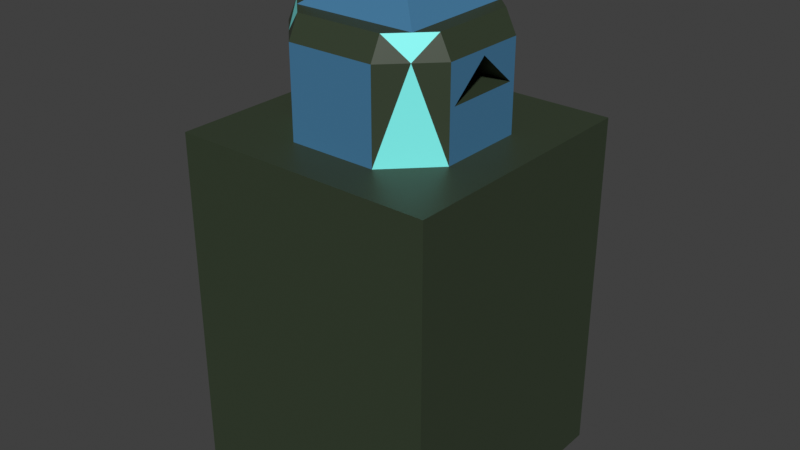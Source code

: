 # Source: door_dungeon.blend  (saved by Blender 3.0.42; exported with 4.5.12 LTS)
import bpy
from mathutils import Matrix  # noqa: F401  (used for matrix-valued properties, if any)

bpy.ops.wm.read_factory_settings(use_empty=True)
scene = bpy.context.scene
scene.name = 'Scene'

# ---- collections
col_collection = bpy.data.collections.new('Collection'); scene.collection.children.link(col_collection)

# ---- materials (node trees are filled in below, after node groups)
mat_aliensteel = bpy.data.materials.new('AlienSteel')
mat_aliensteel.use_transparent_shadow = False
mat_aliendarkbluemetal = bpy.data.materials.new('AlienDarkBlueMetal')
mat_aliendarkbluemetal.use_transparent_shadow = False
mat_aliendarkmetal = bpy.data.materials.new('AlienDarkMetal')
mat_aliendarkmetal.use_transparent_shadow = False

# ---- material node trees
mat_aliensteel.use_nodes = True; mat_aliensteel.node_tree.nodes.clear()
_N = mat_aliensteel.node_tree.nodes; _L = mat_aliensteel.node_tree.links
n0 = _N.new('ShaderNodeBsdfPrincipled'); n0.name = 'Principled BSDF'; n0.location = (10, 300)
n0.distribution = 'GGX'
n0.subsurface_method = 'RANDOM_WALK_SKIN'
n0.inputs[0].default_value = (0.05786, 0.1966, 0.3506, 1.0)
n0.inputs[3].default_value = 1.45
n0.inputs[27].default_value = (0.0, 0.0, 0.0, 1.0)
n0.inputs[28].default_value = 1.0
n1 = _N.new('ShaderNodeOutputMaterial'); n1.name = 'Material Output'; n1.location = (300, 300)
_L.new(n0.outputs[0], n1.inputs[0])
n1.is_active_output = True
mat_aliendarkbluemetal.use_nodes = True; mat_aliendarkbluemetal.node_tree.nodes.clear()
_N = mat_aliendarkbluemetal.node_tree.nodes; _L = mat_aliendarkbluemetal.node_tree.links
n0 = _N.new('ShaderNodeBsdfPrincipled'); n0.name = 'Principled BSDF'; n0.location = (10, 300)
n0.distribution = 'GGX'
n0.subsurface_method = 'RANDOM_WALK_SKIN'
n0.inputs[0].default_value = (0.2307, 0.9473, 0.9131, 1.0)
n0.inputs[3].default_value = 1.45
n0.inputs[27].default_value = (0.0, 0.0, 0.0, 1.0)
n0.inputs[28].default_value = 1.0
n1 = _N.new('ShaderNodeOutputMaterial'); n1.name = 'Material Output'; n1.location = (300, 300)
_L.new(n0.outputs[0], n1.inputs[0])
n1.is_active_output = True
mat_aliendarkmetal.use_nodes = True; mat_aliendarkmetal.node_tree.nodes.clear()
_N = mat_aliendarkmetal.node_tree.nodes; _L = mat_aliendarkmetal.node_tree.links
n0 = _N.new('ShaderNodeOutputMaterial'); n0.name = 'Material Output'; n0.location = (300, 300)
n1 = _N.new('ShaderNodeBsdfPrincipled'); n1.name = 'Principled BSDF'; n1.location = (10, 300)
n1.distribution = 'GGX'
n1.subsurface_method = 'RANDOM_WALK_SKIN'
n1.inputs[0].default_value = (0.03391, 0.04955, 0.02604, 1.0)
n1.inputs[3].default_value = 1.45
n1.inputs[27].default_value = (0.0, 0.0, 0.0, 1.0)
n1.inputs[28].default_value = 1.0
_L.new(n1.outputs[0], n0.inputs[0])
n0.is_active_output = True

# ---- world
world_world = bpy.data.worlds.new('World'); scene.world = world_world
world_world.use_nodes = True; world_world.node_tree.nodes.clear()
_N = world_world.node_tree.nodes; _L = world_world.node_tree.links
n0 = _N.new('ShaderNodeOutputWorld'); n0.name = 'World Output'; n0.location = (300, 300)
n1 = _N.new('ShaderNodeBackground'); n1.name = 'Background'; n1.location = (10, 300)
n1.inputs[0].default_value = (0.05088, 0.05088, 0.05088, 1.0)
_L.new(n1.outputs[0], n0.inputs[0])
n0.is_active_output = True
world_world.color = (0.05088, 0.05088, 0.05088)
world_world.use_sun_shadow = False
world_world.sun_shadow_jitter_overblur = 0.0

# ---- meshes
me_plane = bpy.data.meshes.new('Plane')
me_plane.from_pydata([(-3.0, -3.0, 0.0), (3.0, -3.0, 0.0), (-3.0, 3.0, 0.0), (3.0, 3.0, 0.0), (-1.0, 1.569, 2.431), (-1.0, -1.569, 2.431), (-4.0, 2.0, 0.0), (-4.0, -2.0, 0.0), (-2.0, -4.0, 0.0), (2.0, -4.0, 0.0), (2.0, 4.0, 0.0), (-2.0, 4.0, 0.0), (-3.0, 3.0, 4.0), (-3.0, -3.0, 4.0), (3.0, -3.0, 4.0), (3.0, 3.0, 4.0), (-1.0, 0.5687, 3.569), (-1.0, -0.5687, 3.569), (-4.0, 2.0, 4.0), (-4.0, -2.0, 4.0), (-2.0, -4.0, 4.0), (2.0, -4.0, 4.0), (2.0, 4.0, 4.0), (-2.0, 4.0, 4.0), (-2.8, 2.8, 5.0), (-2.8, -2.7, 5.0), (2.8, -2.7, 5.0), (2.7, 2.8, 5.0), (3.5, 2.0, 5.0), (3.5, -2.0, 5.0), (-3.5, 2.0, 5.0), (-3.5, -2.0, 5.0), (-2.0, -3.5, 5.0), (2.0, -3.5, 5.0), (2.0, 3.5, 5.0), (-2.0, 3.5, 5.0), (6.0, -6.0, 0.0), (-6.0, -6.0, 0.0), (6.0, 6.0, 0.0), (-6.0, 6.0, 0.0), (6.0, -6.0, -16.0), (-6.0, -6.0, -16.0), (6.0, 6.0, -16.0), (-6.0, 6.0, -16.0), (0.0, 0.0, 7.0), (4.0, 2.0, 0.0), (4.0, -2.0, 0.0), (4.0, 2.0, 4.0), (4.0, -2.0, 4.0), (4.0, 1.739, 2.261), (4.0, -1.739, 2.261), (4.0, -0.001587, 3.739)], [], [(20, 21, 33), (14, 48, 29), (13, 25, 31), (12, 35, 23), (13, 20, 32), (15, 28, 47), (12, 30, 24), (23, 34, 22), (14, 26, 33), (48, 47, 28), (11, 22, 10), (6, 12, 2), (3, 15, 45), (8, 13, 0), (2, 12, 11), (0, 13, 7), (46, 48, 14), (9, 21, 20), (7, 18, 6), (10, 15, 3), (4, 16, 17), (9, 1, 14), (27, 44, 26), (25, 24, 30), (31, 25, 30), (26, 25, 33), (32, 33, 25), (27, 26, 29), (28, 27, 29), (24, 27, 35), (34, 35, 27), (26, 44, 25), (19, 30, 18), (15, 34, 27), (37, 0, 7), (37, 7, 39), (2, 39, 6), (6, 39, 7), (3, 38, 10), (1, 36, 46), (38, 3, 45), (36, 1, 9), (0, 37, 8), (37, 36, 8), (8, 36, 9), (36, 38, 46), (38, 45, 46), (10, 38, 11), (39, 2, 11), (38, 39, 11), (38, 36, 40), (36, 37, 41), (37, 39, 43), (39, 38, 42), (40, 36, 41), (41, 37, 43), (43, 39, 42), (42, 38, 40), (44, 27, 24), (44, 24, 25), (50, 46, 45), (47, 48, 51), (49, 45, 47), (50, 51, 48), (5, 50, 49), (17, 16, 51), (16, 4, 49), (17, 51, 50), (51, 16, 49), (5, 17, 50), (4, 5, 49), (5, 4, 17), (49, 50, 45), (51, 49, 47), (46, 50, 48), (29, 48, 28), (26, 14, 29), (1, 46, 14), (21, 14, 33), (21, 9, 14), (8, 9, 20), (32, 20, 33), (25, 13, 32), (19, 13, 31), (12, 24, 35), (15, 27, 28), (12, 18, 30), (23, 35, 34), (11, 23, 22), (6, 18, 12), (13, 19, 7), (8, 20, 13), (12, 23, 11), (7, 19, 18), (10, 22, 15), (19, 31, 30), (15, 22, 34), (15, 47, 45)])
me_plane.polygons.foreach_set('material_index', [2, 2, 1, 2, 2, 2, 1, 2, 1, 2, 0, 1, 1, 1, 1, 1, 2, 0, 0, 1, 2, 1, 0, 2, 2, 2, 2, 2, 2, 2, 2, 0, 2, 1, 2, 2, 2, 2, 2, 2, 2, 2, 2, 2, 2, 2, 2, 2, 2, 2, 2, 2, 2, 2, 2, 2, 2, 2, 0, 0, 0, 0, 0, 0, 2, 2, 2, 2, 2, 2, 2, 2, 0, 0, 0, 2, 1, 1, 2, 2, 0, 2, 1, 2, 1, 1, 2, 2, 0, 2, 2, 2, 2, 0, 2, 2, 2, 2])
_uv = me_plane.uv_layers.new(name='UVMap')
_uv.uv.foreach_set('vector', [0.0, 0.0, 0.0, 0.0, 0.0, 0.0, 1.0, 0.0, 0.0, 0.0, 0.0, 0.0, 0.0, 0.0, 0.0, 0.0, 0.0, 0.0, 0.0, 1.0, 0.0, 0.0, 0.0, 0.0, 0.0, 0.0, 0.0, 0.0, 0.0, 0.0, 1.0, 1.0, 0.0, 0.0, 0.0, 0.0, 0.0, 1.0, 0.0, 0.0, 0.0, 1.0, 0.0, 0.0, 0.0, 0.0, 0.0, 0.0, 1.0, 0.0, 1.0, 0.0, 0.0, 0.0, 0.0, 0.0, 0.0, 0.0, 0.0, 0.0, 0.0, 0.0, 0.0, 0.0, 0.0, 0.0, 0.0, 0.0, 0.0, 1.0, 0.0, 1.0, 1.0, 1.0, 1.0, 1.0, 0.0, 0.0, 0.0, 0.0, 0.0, 0.0, 0.0, 0.0, 0.0, 1.0, 0.0, 1.0, 0.0, 0.0, 0.0, 0.0, 0.0, 0.0, 0.0, 0.0, 0.0, 0.0, 0.0, 0.0, 1.0, 0.0, 0.0, 0.0, 0.0, 0.0, 0.0, 0.0, 0.0, 0.0, 0.0, 0.0, 0.0, 0.0, 0.0, 0.0, 1.0, 1.0, 1.0, 1.0, 0.0, 0.0, 0.0, 0.0, 0.0, 0.0, 0.0, 0.0, 1.0, 0.0, 1.0, 0.0, 0.0, 0.0, 0.0, 0.0, 1.0, 0.0, 0.0, 0.0, 0.0, 1.0, 0.0, 0.0, 0.0, 0.0, 0.0, 0.0, 0.0, 0.0, 1.0, 0.0, 0.0, 0.0, 0.0, 0.0, 0.0, 0.0, 0.0, 0.0, 0.0, 0.0, 1.0, 1.0, 1.0, 0.0, 0.0, 0.0, 0.0, 0.0, 1.0, 1.0, 0.0, 0.0, 0.0, 1.0, 1.0, 1.0, 0.0, 0.0, 0.0, 0.0, 0.0, 0.0, 1.0, 1.0, 1.0, 0.0, 0.0, 0.0, 0.0, 0.0, 0.0, 0.0, 0.0, 0.0, 0.0, 0.0, 1.0, 1.0, 0.0, 0.0, 1.0, 1.0, 0.0, 0.0, 0.0, 0.0, 0.0, 0.0, 0.0, 0.0, 0.0, 0.0, 0.0, 0.0, 0.0, 1.0, 0.0, 0.0, 0.0, 0.0, 0.0, 0.0, 0.0, 0.0, 0.0, 0.0, 1.0, 1.0, 0.0, 0.0, 0.0, 0.0, 1.0, 0.0, 0.0, 0.0, 0.0, 0.0, 0.0, 0.0, 1.0, 1.0, 0.0, 0.0, 0.0, 0.0, 1.0, 0.0, 0.0, 0.0, 0.0, 0.0, 0.0, 0.0, 0.0, 0.0, 0.0, 0.0, 0.0, 0.0, 0.0, 0.0, 0.0, 0.0, 0.0, 0.0, 0.0, 0.0, 0.0, 0.0, 0.0, 0.0, 0.0, 0.0, 0.0, 0.0, 0.0, 0.0, 0.0, 0.0, 0.0, 0.0, 0.0, 0.0, 0.0, 0.0, 0.0, 0.0, 0.0, 1.0, 0.0, 0.0, 0.0, 0.0, 0.0, 0.0, 0.0, 0.0, 0.0, 0.0, 0.0, 0.0, 0.0, 0.0, 0.0, 0.0, 0.0, 0.0, 0.0, 0.0, 0.0, 0.0, 0.0, 0.0, 0.0, 0.0, 0.0, 0.0, 0.0, 0.0, 0.0, 0.0, 0.0, 0.0, 0.0, 0.0, 0.0, 0.0, 0.0, 0.0, 0.0, 0.0, 0.0, 0.0, 0.0, 0.0, 0.0, 0.0, 0.0, 0.0, 0.0, 0.0, 0.0, 0.0, 0.0, 0.0, 0.0, 0.0, 0.0, 0.0, 0.0, 0.0, 0.0, 0.0, 0.0, 0.0, 0.0, 0.0, 0.0, 0.0, 0.0, 0.0, 0.0, 0.0, 0.0, 0.0, 0.0, 0.0, 0.0, 0.0, 0.0, 0.0, 0.0, 0.0, 0.0, 0.0, 0.0, 0.0, 0.0, 0.0, 0.0, 0.0, 0.0, 0.0, 0.0, 0.0, 0.0, 0.0, 0.0, 0.0, 0.0, 0.0, 0.0, 0.0, 0.0, 0.0, 0.0, 0.0, 0.0, 0.0, 0.0, 0.0, 0.0, 0.0, 0.0, 0.0, 0.0, 0.0, 0.0, 0.0, 0.0, 0.0, 0.0, 0.0, 0.0, 0.0, 0.0, 0.0, 0.0, 0.0, 0.0, 0.0, 0.0, 0.0, 0.0, 0.0, 0.0, 0.0, 0.0, 0.0, 0.0, 0.0, 0.0, 0.0, 0.0, 0.0, 0.0, 0.0, 0.0, 0.0, 0.0, 0.0, 0.0, 0.0, 0.0, 0.0, 0.0, 0.0, 0.0, 0.0, 0.0, 0.0, 0.0, 0.0, 1.0, 0.0, 1.0, 0.0, 0.0, 0.0, 1.0, 0.0, 0.0, 0.0, 1.0, 0.0, 0.0, 0.0, 1.0, 0.0, 0.0, 0.0, 0.0, 0.0, 0.0, 0.0, 1.0, 0.0, 0.0, 0.0, 0.0, 0.0, 0.0, 0.0, 0.0, 0.0, 0.0, 0.0, 0.0, 0.0, 0.0, 0.0, 0.0, 0.0, 0.0, 0.0, 0.0, 0.0, 0.0, 0.0, 0.0, 0.0, 0.0, 1.0, 0.0, 1.0, 0.0, 0.0, 1.0, 1.0, 1.0, 1.0, 0.0, 0.0, 0.0, 1.0, 0.0, 0.0, 0.0, 0.0, 0.0, 0.0, 0.0, 0.0, 0.0, 0.0, 0.0, 0.0, 0.0, 0.0, 0.0, 0.0, 0.0, 0.0, 0.0, 0.0, 0.0, 1.0, 0.0, 0.0, 0.0, 0.0, 0.0, 0.0, 0.0, 0.0, 0.0, 0.0, 0.0, 0.0, 0.0, 1.0, 0.0, 0.0, 0.0, 0.0, 0.0, 0.0, 0.0, 0.0, 0.0, 0.0, 0.0, 0.0, 0.0, 0.0, 1.0, 1.0, 0.0, 0.0, 0.0, 0.0, 0.0, 0.0, 1.0, 1.0, 0.0, 0.0, 0.0, 0.0, 1.0, 1.0, 0.0, 0.0, 0.0, 0.0])
me_plane.materials.append(mat_aliensteel)
me_plane.materials.append(mat_aliendarkbluemetal)
me_plane.materials.append(mat_aliendarkmetal)
me_plane.use_remesh_fix_poles = True
me_plane.use_remesh_preserve_attributes = False
me_plane.update()

# ---- objects
ob_plane = bpy.data.objects.new('Plane', me_plane)

# ---- transforms, parenting, visibility, modifiers, constraints
ob_plane.location = (1.794e-07, -3.24e-07, -2.1e-07)

# ---- collection membership
col_collection.objects.link(ob_plane)

# ---- scene / render settings (as saved in the file)
scene.frame_start = 1; scene.frame_end = 250; scene.frame_set(1)
scene.render.engine = 'BLENDER_EEVEE_NEXT'
scene.cycles.sampling_pattern = 'TABULATED_SOBOL'
scene.cycles.use_light_tree = False
scene.view_settings.view_transform = 'Standard'
bpy.context.view_layer.update()

# ---- added for rendering (the .blend has no active camera and no usable light): camera, sun
cam_auto = bpy.data.cameras.new('AutoCamera')
cam_auto.lens = 50.0
cam_auto.sensor_width = 36.0
cam_auto.clip_end = 1000.0
ob_auto_camera = bpy.data.objects.new('AutoCamera', cam_auto)
scene.collection.objects.link(ob_auto_camera)
ob_auto_camera.location = (26.4459, -31.7351, 16.6567)
ob_auto_camera.rotation_euler = (1.09748, -7.21219e-08, 0.694738)
scene.camera = ob_auto_camera
light_auto_sun = bpy.data.lights.new('AutoSun', 'SUN')
light_auto_sun.energy = 3.0
light_auto_sun.angle = 0.0523599
ob_auto_sun = bpy.data.objects.new('AutoSun', light_auto_sun)
scene.collection.objects.link(ob_auto_sun)
ob_auto_sun.rotation_euler = (0.872665, 0.174533, 0.523599)
bpy.context.view_layer.update()

